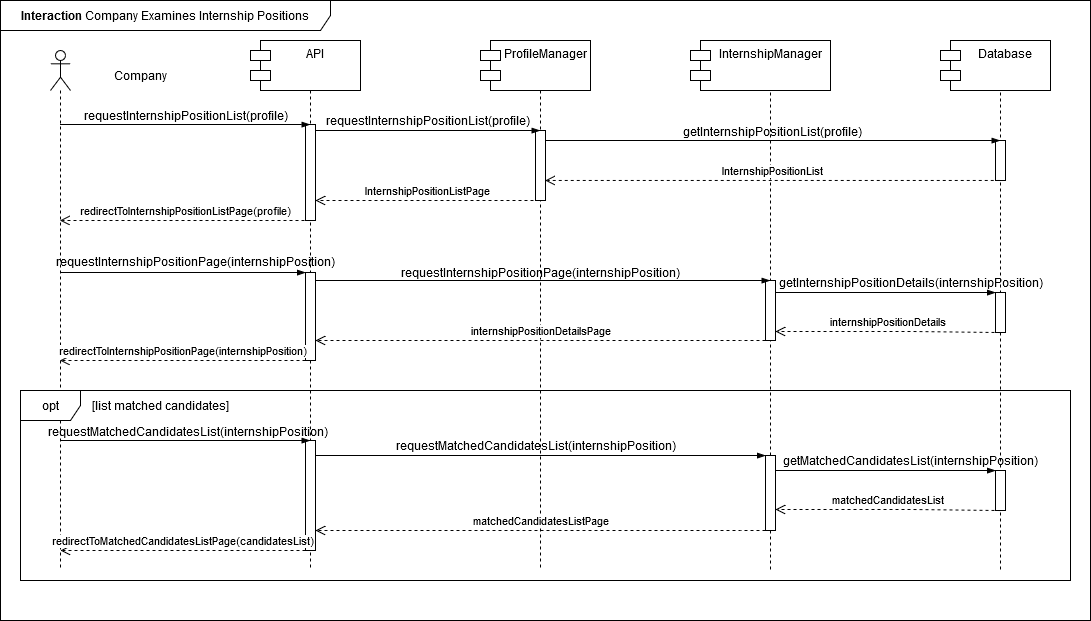

The diagram above was exported from draw.io. Its source (the exported page's mxGraphModel, read from the mxfile embedded in the PNG):
<mxGraphModel dx="1434" dy="1846" grid="1" gridSize="10" guides="1" tooltips="1" connect="1" arrows="1" fold="1" page="1" pageScale="1" pageWidth="850" pageHeight="1100" math="0" shadow="0">
  <root>
    <mxCell id="0" />
    <mxCell id="1" parent="0" />
    <mxCell id="QDihuIbp6Lw-h8ZXW96g-6" value=":Object" style="shape=umlLifeline;perimeter=lifelinePerimeter;whiteSpace=wrap;html=1;container=1;dropTarget=0;collapsible=0;recursiveResize=0;outlineConnect=0;portConstraint=eastwest;newEdgeStyle={&quot;curved&quot;:0,&quot;rounded&quot;:0};" parent="1" vertex="1">
      <mxGeometry x="780" y="-10" width="100" height="530" as="geometry" />
    </mxCell>
    <mxCell id="CObYJEAy56xA2G8EUnc1-1" value="S&amp;amp;C" style="shape=umlLifeline;perimeter=lifelinePerimeter;whiteSpace=wrap;html=1;container=1;dropTarget=0;collapsible=0;recursiveResize=0;outlineConnect=0;portConstraint=eastwest;newEdgeStyle={&quot;edgeStyle&quot;:&quot;elbowEdgeStyle&quot;,&quot;elbow&quot;:&quot;vertical&quot;,&quot;curved&quot;:0,&quot;rounded&quot;:0};" parent="1" vertex="1">
      <mxGeometry x="320" width="100" height="520" as="geometry" />
    </mxCell>
    <mxCell id="hh9Ni2VgHgSeFQTvjpv2-1" value="" style="html=1;points=[[0,0,0,0,5],[0,1,0,0,-5],[1,0,0,0,5],[1,1,0,0,-5]];perimeter=orthogonalPerimeter;outlineConnect=0;targetShapes=umlLifeline;portConstraint=eastwest;newEdgeStyle={&quot;curved&quot;:0,&quot;rounded&quot;:0};" parent="CObYJEAy56xA2G8EUnc1-1" vertex="1">
      <mxGeometry x="45" y="74" width="10" height="96" as="geometry" />
    </mxCell>
    <mxCell id="SL6PgUiu9ieBlHFa4yMH-13" value="" style="html=1;points=[[0,0,0,0,5],[0,1,0,0,-5],[1,0,0,0,5],[1,1,0,0,-5]];perimeter=orthogonalPerimeter;outlineConnect=0;targetShapes=umlLifeline;portConstraint=eastwest;newEdgeStyle={&quot;curved&quot;:0,&quot;rounded&quot;:0};" vertex="1" parent="CObYJEAy56xA2G8EUnc1-1">
      <mxGeometry x="45" y="390" width="10" height="110" as="geometry" />
    </mxCell>
    <mxCell id="CObYJEAy56xA2G8EUnc1-6" value="" style="shape=umlLifeline;perimeter=lifelinePerimeter;whiteSpace=wrap;html=1;container=1;dropTarget=0;collapsible=0;recursiveResize=0;outlineConnect=0;portConstraint=eastwest;newEdgeStyle={&quot;curved&quot;:0,&quot;rounded&quot;:0};participant=umlActor;" parent="1" vertex="1">
      <mxGeometry x="110" width="20" height="520" as="geometry" />
    </mxCell>
    <mxCell id="CObYJEAy56xA2G8EUnc1-7" value="Company" style="text;html=1;align=center;verticalAlign=middle;resizable=0;points=[];autosize=1;strokeColor=none;fillColor=none;" parent="1" vertex="1">
      <mxGeometry x="160" y="10" width="80" height="30" as="geometry" />
    </mxCell>
    <mxCell id="CObYJEAy56xA2G8EUnc1-8" value="" style="edgeStyle=elbowEdgeStyle;fontSize=12;html=1;endArrow=blockThin;endFill=1;rounded=0;" parent="1" edge="1">
      <mxGeometry width="160" relative="1" as="geometry">
        <mxPoint x="120.10000000000002" y="74" as="sourcePoint" />
        <mxPoint x="369.5" y="74" as="targetPoint" />
        <Array as="points">
          <mxPoint x="270" y="74" />
        </Array>
      </mxGeometry>
    </mxCell>
    <mxCell id="CObYJEAy56xA2G8EUnc1-9" value="requestInternshipPositionList(profile)" style="text;html=1;align=center;verticalAlign=middle;resizable=0;points=[];autosize=1;strokeColor=none;fillColor=none;" parent="1" vertex="1">
      <mxGeometry x="130" y="50" width="230" height="30" as="geometry" />
    </mxCell>
    <mxCell id="CObYJEAy56xA2G8EUnc1-15" value="&lt;b&gt;Interaction&lt;/b&gt; Company Examines Internship Positions" style="shape=umlFrame;whiteSpace=wrap;html=1;pointerEvents=0;width=330;height=30;" parent="1" vertex="1">
      <mxGeometry x="60" y="-50" width="1090" height="620" as="geometry" />
    </mxCell>
    <mxCell id="QDihuIbp6Lw-h8ZXW96g-1" value="API" style="shape=module;align=left;spacingLeft=20;align=center;verticalAlign=top;whiteSpace=wrap;html=1;" parent="1" vertex="1">
      <mxGeometry x="310" y="-10" width="110" height="50" as="geometry" />
    </mxCell>
    <mxCell id="QDihuIbp6Lw-h8ZXW96g-2" value=":Object" style="shape=umlLifeline;perimeter=lifelinePerimeter;whiteSpace=wrap;html=1;container=1;dropTarget=0;collapsible=0;recursiveResize=0;outlineConnect=0;portConstraint=eastwest;newEdgeStyle={&quot;curved&quot;:0,&quot;rounded&quot;:0};" parent="1" vertex="1">
      <mxGeometry x="550" width="100" height="520" as="geometry" />
    </mxCell>
    <mxCell id="QDihuIbp6Lw-h8ZXW96g-15" value="" style="html=1;points=[[0,0,0,0,5],[0,1,0,0,-5],[1,0,0,0,5],[1,1,0,0,-5]];perimeter=orthogonalPerimeter;outlineConnect=0;targetShapes=umlLifeline;portConstraint=eastwest;newEdgeStyle={&quot;curved&quot;:0,&quot;rounded&quot;:0};" parent="QDihuIbp6Lw-h8ZXW96g-2" vertex="1">
      <mxGeometry x="45" y="80" width="10" height="70" as="geometry" />
    </mxCell>
    <mxCell id="QDihuIbp6Lw-h8ZXW96g-4" value="ProfileManager" style="shape=module;align=left;spacingLeft=20;align=center;verticalAlign=top;whiteSpace=wrap;html=1;" parent="1" vertex="1">
      <mxGeometry x="540" y="-10" width="110" height="50" as="geometry" />
    </mxCell>
    <mxCell id="QDihuIbp6Lw-h8ZXW96g-5" value="InternshipManager" style="shape=module;align=left;spacingLeft=20;align=center;verticalAlign=top;whiteSpace=wrap;html=1;" parent="1" vertex="1">
      <mxGeometry x="750" y="-10" width="140" height="50" as="geometry" />
    </mxCell>
    <mxCell id="QDihuIbp6Lw-h8ZXW96g-8" value=":Object" style="shape=umlLifeline;perimeter=lifelinePerimeter;whiteSpace=wrap;html=1;container=1;dropTarget=0;collapsible=0;recursiveResize=0;outlineConnect=0;portConstraint=eastwest;newEdgeStyle={&quot;curved&quot;:0,&quot;rounded&quot;:0};" parent="1" vertex="1">
      <mxGeometry x="1010" y="-10" width="100" height="530" as="geometry" />
    </mxCell>
    <mxCell id="QDihuIbp6Lw-h8ZXW96g-33" value="" style="html=1;points=[[0,0,0,0,5],[0,1,0,0,-5],[1,0,0,0,5],[1,1,0,0,-5]];perimeter=orthogonalPerimeter;outlineConnect=0;targetShapes=umlLifeline;portConstraint=eastwest;newEdgeStyle={&quot;curved&quot;:0,&quot;rounded&quot;:0};" parent="QDihuIbp6Lw-h8ZXW96g-8" vertex="1">
      <mxGeometry x="45" y="100" width="10" height="40" as="geometry" />
    </mxCell>
    <mxCell id="SL6PgUiu9ieBlHFa4yMH-6" value="" style="html=1;points=[[0,0,0,0,5],[0,1,0,0,-5],[1,0,0,0,5],[1,1,0,0,-5]];perimeter=orthogonalPerimeter;outlineConnect=0;targetShapes=umlLifeline;portConstraint=eastwest;newEdgeStyle={&quot;curved&quot;:0,&quot;rounded&quot;:0};" vertex="1" parent="QDihuIbp6Lw-h8ZXW96g-8">
      <mxGeometry x="45" y="252" width="10" height="40" as="geometry" />
    </mxCell>
    <mxCell id="SL6PgUiu9ieBlHFa4yMH-15" value="" style="html=1;points=[[0,0,0,0,5],[0,1,0,0,-5],[1,0,0,0,5],[1,1,0,0,-5]];perimeter=orthogonalPerimeter;outlineConnect=0;targetShapes=umlLifeline;portConstraint=eastwest;newEdgeStyle={&quot;curved&quot;:0,&quot;rounded&quot;:0};" vertex="1" parent="QDihuIbp6Lw-h8ZXW96g-8">
      <mxGeometry x="45" y="430" width="10" height="40" as="geometry" />
    </mxCell>
    <mxCell id="QDihuIbp6Lw-h8ZXW96g-11" value="Database" style="shape=module;align=left;spacingLeft=20;align=center;verticalAlign=top;whiteSpace=wrap;html=1;" parent="1" vertex="1">
      <mxGeometry x="1000" y="-10" width="110" height="50" as="geometry" />
    </mxCell>
    <mxCell id="QDihuIbp6Lw-h8ZXW96g-13" value="requestInternshipPositionList(profile)" style="text;html=1;align=center;verticalAlign=middle;resizable=0;points=[];autosize=1;strokeColor=none;fillColor=none;" parent="1" vertex="1">
      <mxGeometry x="372" y="55" width="230" height="30" as="geometry" />
    </mxCell>
    <mxCell id="QDihuIbp6Lw-h8ZXW96g-14" value="InternshipPositionListPage" style="html=1;verticalAlign=bottom;endArrow=open;dashed=1;endSize=8;curved=0;rounded=0;" parent="1" edge="1" target="hh9Ni2VgHgSeFQTvjpv2-1">
      <mxGeometry x="-0.0023" relative="1" as="geometry">
        <mxPoint x="599" y="150" as="sourcePoint" />
        <mxPoint x="369" y="150" as="targetPoint" />
        <Array as="points">
          <mxPoint x="505" y="150" />
        </Array>
        <mxPoint as="offset" />
      </mxGeometry>
    </mxCell>
    <mxCell id="QDihuIbp6Lw-h8ZXW96g-16" value="getInternshipPositionList(profile)" style="text;html=1;align=center;verticalAlign=middle;resizable=0;points=[];autosize=1;strokeColor=none;fillColor=none;" parent="1" vertex="1">
      <mxGeometry x="732" y="66" width="200" height="30" as="geometry" />
    </mxCell>
    <mxCell id="QDihuIbp6Lw-h8ZXW96g-21" value="redirectToInternshipPositionListPage(profile)" style="html=1;verticalAlign=bottom;endArrow=open;dashed=1;endSize=8;curved=0;rounded=0;" parent="1" edge="1" target="CObYJEAy56xA2G8EUnc1-6">
      <mxGeometry relative="1" as="geometry">
        <mxPoint x="370" y="170" as="sourcePoint" />
        <mxPoint x="140" y="170" as="targetPoint" />
        <Array as="points" />
      </mxGeometry>
    </mxCell>
    <mxCell id="QDihuIbp6Lw-h8ZXW96g-23" value="requestInternshipPositionPage(internshipPosition)" style="text;html=1;align=center;verticalAlign=middle;resizable=0;points=[];autosize=1;strokeColor=none;fillColor=none;" parent="1" vertex="1">
      <mxGeometry x="450" y="207" width="300" height="30" as="geometry" />
    </mxCell>
    <mxCell id="QDihuIbp6Lw-h8ZXW96g-24" value="InternshipPositionList" style="html=1;verticalAlign=bottom;endArrow=open;dashed=1;endSize=8;curved=0;rounded=0;" parent="1" edge="1">
      <mxGeometry relative="1" as="geometry">
        <mxPoint x="1059.25" y="129.97000000000003" as="sourcePoint" />
        <mxPoint x="604.75" y="129.97000000000003" as="targetPoint" />
        <Array as="points">
          <mxPoint x="735.75" y="129.97" />
        </Array>
      </mxGeometry>
    </mxCell>
    <mxCell id="QDihuIbp6Lw-h8ZXW96g-25" value="getInternshipPositionDetails(internshipPosition)" style="text;html=1;align=center;verticalAlign=middle;resizable=0;points=[];autosize=1;strokeColor=none;fillColor=none;" parent="1" vertex="1">
      <mxGeometry x="825" y="217" width="290" height="30" as="geometry" />
    </mxCell>
    <mxCell id="QDihuIbp6Lw-h8ZXW96g-27" value="" style="edgeStyle=elbowEdgeStyle;fontSize=12;html=1;endArrow=blockThin;endFill=1;rounded=0;" parent="1" edge="1" target="SL6PgUiu9ieBlHFa4yMH-6">
      <mxGeometry width="160" relative="1" as="geometry">
        <mxPoint x="835" y="242" as="sourcePoint" />
        <mxPoint x="1055" y="242" as="targetPoint" />
        <Array as="points">
          <mxPoint x="960" y="242" />
        </Array>
      </mxGeometry>
    </mxCell>
    <mxCell id="QDihuIbp6Lw-h8ZXW96g-28" value="" style="html=1;points=[[0,0,0,0,5],[0,1,0,0,-5],[1,0,0,0,5],[1,1,0,0,-5]];perimeter=orthogonalPerimeter;outlineConnect=0;targetShapes=umlLifeline;portConstraint=eastwest;newEdgeStyle={&quot;curved&quot;:0,&quot;rounded&quot;:0};" parent="1" vertex="1">
      <mxGeometry x="825" y="230" width="10" height="60" as="geometry" />
    </mxCell>
    <mxCell id="QDihuIbp6Lw-h8ZXW96g-29" value="internshipPositionDetails" style="html=1;verticalAlign=bottom;endArrow=open;dashed=1;endSize=8;curved=0;rounded=0;" parent="1" edge="1" target="QDihuIbp6Lw-h8ZXW96g-28">
      <mxGeometry relative="1" as="geometry">
        <mxPoint x="1060" y="282.05" as="sourcePoint" />
        <mxPoint x="835" y="282.05" as="targetPoint" />
        <Array as="points">
          <mxPoint x="971" y="281" />
        </Array>
      </mxGeometry>
    </mxCell>
    <mxCell id="QDihuIbp6Lw-h8ZXW96g-30" value="" style="html=1;points=[[0,0,0,0,5],[0,1,0,0,-5],[1,0,0,0,5],[1,1,0,0,-5]];perimeter=orthogonalPerimeter;outlineConnect=0;targetShapes=umlLifeline;portConstraint=eastwest;newEdgeStyle={&quot;curved&quot;:0,&quot;rounded&quot;:0};" parent="1" vertex="1">
      <mxGeometry x="365" y="222" width="10" height="88" as="geometry" />
    </mxCell>
    <mxCell id="QDihuIbp6Lw-h8ZXW96g-32" value="internshipPositionDetailsPage" style="html=1;verticalAlign=bottom;endArrow=open;dashed=1;endSize=8;curved=0;rounded=0;" parent="1" edge="1">
      <mxGeometry x="0.0011" relative="1" as="geometry">
        <mxPoint x="825" y="290" as="sourcePoint" />
        <mxPoint x="375.0000000000001" y="290" as="targetPoint" />
        <Array as="points">
          <mxPoint x="800" y="290" />
        </Array>
        <mxPoint as="offset" />
      </mxGeometry>
    </mxCell>
    <mxCell id="QDihuIbp6Lw-h8ZXW96g-3" value="" style="edgeStyle=elbowEdgeStyle;fontSize=12;html=1;endArrow=blockThin;endFill=1;rounded=0;" parent="1" edge="1" source="hh9Ni2VgHgSeFQTvjpv2-1">
      <mxGeometry width="160" relative="1" as="geometry">
        <mxPoint x="370" y="80" as="sourcePoint" />
        <mxPoint x="599.5" y="80" as="targetPoint" />
        <Array as="points">
          <mxPoint x="495" y="80" />
        </Array>
      </mxGeometry>
    </mxCell>
    <mxCell id="QDihuIbp6Lw-h8ZXW96g-7" value="" style="edgeStyle=elbowEdgeStyle;fontSize=12;html=1;endArrow=blockThin;endFill=1;rounded=0;elbow=vertical;" parent="1" target="QDihuIbp6Lw-h8ZXW96g-8" edge="1" source="QDihuIbp6Lw-h8ZXW96g-15">
      <mxGeometry x="-0.0435" y="30" width="160" relative="1" as="geometry">
        <mxPoint x="600" y="90" as="sourcePoint" />
        <mxPoint x="830" y="90" as="targetPoint" />
        <Array as="points">
          <mxPoint x="725" y="90" />
        </Array>
        <mxPoint as="offset" />
      </mxGeometry>
    </mxCell>
    <mxCell id="QDihuIbp6Lw-h8ZXW96g-17" value="requestInternshipPositionPage(internshipPosition)" style="text;html=1;align=center;verticalAlign=middle;resizable=0;points=[];autosize=1;strokeColor=none;fillColor=none;" parent="1" vertex="1">
      <mxGeometry x="105" y="196" width="300" height="30" as="geometry" />
    </mxCell>
    <mxCell id="QDihuIbp6Lw-h8ZXW96g-20" value="" style="edgeStyle=elbowEdgeStyle;fontSize=12;html=1;endArrow=blockThin;endFill=1;rounded=0;" parent="1" edge="1" target="QDihuIbp6Lw-h8ZXW96g-30" source="CObYJEAy56xA2G8EUnc1-6">
      <mxGeometry width="160" relative="1" as="geometry">
        <mxPoint x="144.25" y="222" as="sourcePoint" />
        <mxPoint x="370" y="222" as="targetPoint" />
        <Array as="points">
          <mxPoint x="270.25" y="222" />
        </Array>
      </mxGeometry>
    </mxCell>
    <mxCell id="QDihuIbp6Lw-h8ZXW96g-22" value="" style="edgeStyle=elbowEdgeStyle;fontSize=12;html=1;endArrow=blockThin;endFill=1;rounded=0;" parent="1" edge="1">
      <mxGeometry width="160" relative="1" as="geometry">
        <mxPoint x="375" y="230" as="sourcePoint" />
        <mxPoint x="829.5" y="230" as="targetPoint" />
        <Array as="points">
          <mxPoint x="496" y="230" />
        </Array>
      </mxGeometry>
    </mxCell>
    <mxCell id="N4ezWAQjIMXn5G-POvpN-3" value="redirectToInternshipPositionPage(internshipPosition)" style="html=1;verticalAlign=bottom;endArrow=open;dashed=1;endSize=8;curved=0;rounded=0;" parent="1" edge="1" target="CObYJEAy56xA2G8EUnc1-6" source="QDihuIbp6Lw-h8ZXW96g-30">
      <mxGeometry x="0.0001" relative="1" as="geometry">
        <mxPoint x="365.00000000000006" y="310" as="sourcePoint" />
        <mxPoint x="139.30999999999997" y="310" as="targetPoint" />
        <Array as="points">
          <mxPoint x="275.50000000000006" y="310" />
        </Array>
        <mxPoint as="offset" />
      </mxGeometry>
    </mxCell>
    <mxCell id="SL6PgUiu9ieBlHFa4yMH-7" value="opt" style="shape=umlFrame;whiteSpace=wrap;html=1;pointerEvents=0;width=60;height=30;" vertex="1" parent="1">
      <mxGeometry x="80" y="340" width="1050" height="190" as="geometry" />
    </mxCell>
    <mxCell id="SL6PgUiu9ieBlHFa4yMH-8" value="[list matched candidates]" style="text;html=1;align=center;verticalAlign=middle;resizable=0;points=[];autosize=1;strokeColor=none;fillColor=none;" vertex="1" parent="1">
      <mxGeometry x="140" y="340" width="160" height="30" as="geometry" />
    </mxCell>
    <mxCell id="SL6PgUiu9ieBlHFa4yMH-9" value="requestMatchedCandidatesList(internshipPosition)" style="text;html=1;align=center;verticalAlign=middle;resizable=0;points=[];autosize=1;strokeColor=none;fillColor=none;" vertex="1" parent="1">
      <mxGeometry x="102" y="366" width="290" height="30" as="geometry" />
    </mxCell>
    <mxCell id="SL6PgUiu9ieBlHFa4yMH-10" value="" style="edgeStyle=elbowEdgeStyle;fontSize=12;html=1;endArrow=blockThin;endFill=1;rounded=0;" edge="1" parent="1">
      <mxGeometry width="160" relative="1" as="geometry">
        <mxPoint x="120.16666666666663" y="390" as="sourcePoint" />
        <mxPoint x="369.5" y="390" as="targetPoint" />
        <Array as="points">
          <mxPoint x="265.25" y="390" />
        </Array>
      </mxGeometry>
    </mxCell>
    <mxCell id="SL6PgUiu9ieBlHFa4yMH-12" value="requestMatchedCandidatesList(internshipPosition)" style="text;html=1;align=center;verticalAlign=middle;resizable=0;points=[];autosize=1;strokeColor=none;fillColor=none;" vertex="1" parent="1">
      <mxGeometry x="450" y="380" width="290" height="30" as="geometry" />
    </mxCell>
    <mxCell id="SL6PgUiu9ieBlHFa4yMH-14" value="" style="html=1;points=[[0,0,0,0,5],[0,1,0,0,-5],[1,0,0,0,5],[1,1,0,0,-5]];perimeter=orthogonalPerimeter;outlineConnect=0;targetShapes=umlLifeline;portConstraint=eastwest;newEdgeStyle={&quot;curved&quot;:0,&quot;rounded&quot;:0};" vertex="1" parent="1">
      <mxGeometry x="825" y="405" width="10" height="75" as="geometry" />
    </mxCell>
    <mxCell id="SL6PgUiu9ieBlHFa4yMH-11" value="" style="edgeStyle=elbowEdgeStyle;fontSize=12;html=1;endArrow=blockThin;endFill=1;rounded=0;" edge="1" parent="1">
      <mxGeometry width="160" relative="1" as="geometry">
        <mxPoint x="375" y="405" as="sourcePoint" />
        <mxPoint x="825" y="405" as="targetPoint" />
        <Array as="points">
          <mxPoint x="498.75" y="405" />
        </Array>
      </mxGeometry>
    </mxCell>
    <mxCell id="SL6PgUiu9ieBlHFa4yMH-16" value="" style="edgeStyle=elbowEdgeStyle;fontSize=12;html=1;endArrow=blockThin;endFill=1;rounded=0;" edge="1" parent="1">
      <mxGeometry width="160" relative="1" as="geometry">
        <mxPoint x="835" y="420" as="sourcePoint" />
        <mxPoint x="1055" y="420" as="targetPoint" />
        <Array as="points">
          <mxPoint x="960" y="420" />
        </Array>
      </mxGeometry>
    </mxCell>
    <mxCell id="SL6PgUiu9ieBlHFa4yMH-17" value="getMatchedCandidatesList(internshipPosition)" style="text;html=1;align=center;verticalAlign=middle;resizable=0;points=[];autosize=1;strokeColor=none;fillColor=none;" vertex="1" parent="1">
      <mxGeometry x="830" y="395" width="280" height="30" as="geometry" />
    </mxCell>
    <mxCell id="SL6PgUiu9ieBlHFa4yMH-18" value="matchedCandidatesList" style="html=1;verticalAlign=bottom;endArrow=open;dashed=1;endSize=8;curved=0;rounded=0;" edge="1" parent="1">
      <mxGeometry relative="1" as="geometry">
        <mxPoint x="1060" y="460.05" as="sourcePoint" />
        <mxPoint x="835" y="459" as="targetPoint" />
        <Array as="points">
          <mxPoint x="971" y="459" />
        </Array>
      </mxGeometry>
    </mxCell>
    <mxCell id="SL6PgUiu9ieBlHFa4yMH-19" value="matchedCandidatesListPage" style="html=1;verticalAlign=bottom;endArrow=open;dashed=1;endSize=8;curved=0;rounded=0;" edge="1" parent="1">
      <mxGeometry x="0.0011" relative="1" as="geometry">
        <mxPoint x="825" y="480" as="sourcePoint" />
        <mxPoint x="375.0000000000001" y="480" as="targetPoint" />
        <Array as="points">
          <mxPoint x="800" y="480" />
        </Array>
        <mxPoint as="offset" />
      </mxGeometry>
    </mxCell>
    <mxCell id="SL6PgUiu9ieBlHFa4yMH-20" value="redirectToMatchedCandidatesListPage(candidatesList)" style="html=1;verticalAlign=bottom;endArrow=open;dashed=1;endSize=8;curved=0;rounded=0;" edge="1" parent="1">
      <mxGeometry x="0.0001" relative="1" as="geometry">
        <mxPoint x="365" y="500" as="sourcePoint" />
        <mxPoint x="120" y="500" as="targetPoint" />
        <Array as="points">
          <mxPoint x="275.50000000000006" y="500" />
        </Array>
        <mxPoint as="offset" />
      </mxGeometry>
    </mxCell>
  </root>
</mxGraphModel>